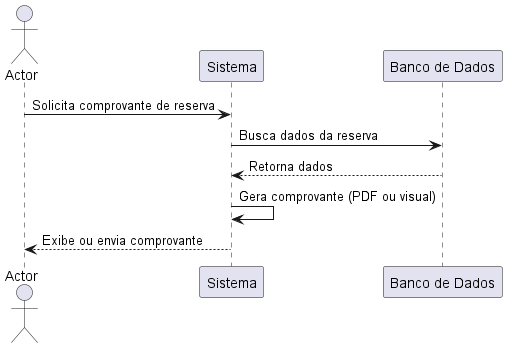

The diagram above was rendered by PlantUML. Its source (embedded in the PNG):
@startuml
actor Actor
participant "Sistema" as Sistema
participant "Banco de Dados" as BD

Actor -> Sistema : Solicita comprovante de reserva
Sistema -> BD : Busca dados da reserva
BD --> Sistema : Retorna dados
Sistema -> Sistema : Gera comprovante (PDF ou visual)
Sistema --> Actor : Exibe ou envia comprovante
@enduml